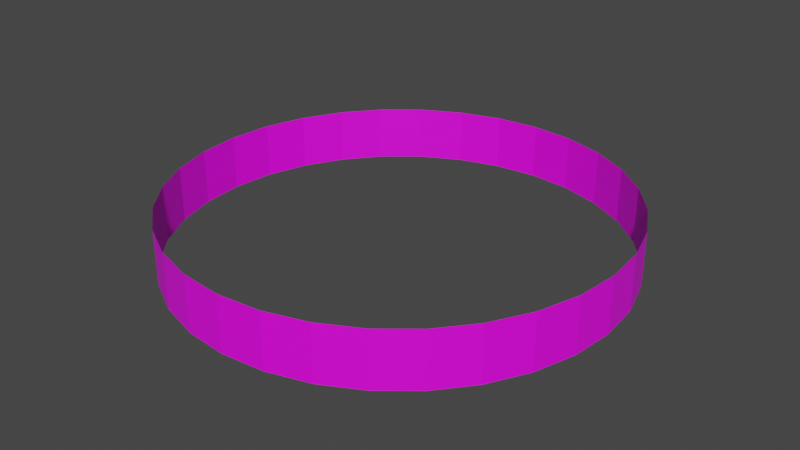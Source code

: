 # Source: bend.blend  (saved by Blender 2.80.44; exported with 4.5.12 LTS)
import bpy
from mathutils import Matrix  # noqa: F401  (used for matrix-valued properties, if any)

bpy.ops.wm.read_factory_settings(use_empty=True)
scene = bpy.context.scene
scene.name = 'Scene'

# ---- collections
col_collection = bpy.data.collections.new('Collection'); scene.collection.children.link(col_collection)

# ---- images (referenced by path relative to the original .blend; pixels are not part of the script)
import os
ASSET_DIR = os.environ.get("B2B_ASSET_DIR", "")  # directory of the original .blend (textures are referenced by path, not embedded)
HERE = os.path.dirname(os.path.abspath(__file__))  # packed textures are extracted next to this script under _unpacked/

def load_image(name, relpath, width, height, colorspace="sRGB"):
    """Load a texture the original file referenced (path relative to the .blend, or extracted next to this script)."""
    p = next((c for c in (os.path.join(HERE, relpath), os.path.join(ASSET_DIR, relpath)) if relpath and os.path.exists(c)), "")
    if p:
        img = bpy.data.images.load(p, check_existing=True)
        img.name = name
    else:  # same state as the original file: an image datablock whose file is absent (Cycles renders it pink)
        img = bpy.data.images.new(name, width, height)
        img.source = "FILE"
        img.filepath = "//" + (relpath or name)
    img.colorspace_settings.name = colorspace
    return img
img_typotexture_png = load_image('TypoTexture.png', 'TypoTexture.png', 1024, 1024, 'sRGB')

# ---- materials (node trees are filled in below, after node groups)
mat_material_001 = bpy.data.materials.new('Material.001')
mat_material_001.use_transparent_shadow = False
mat_material_001.roughness = 0.25

# ---- material node trees
mat_material_001.use_nodes = True; mat_material_001.node_tree.nodes.clear()
_N = mat_material_001.node_tree.nodes; _L = mat_material_001.node_tree.links
n0 = _N.new('ShaderNodeOutputMaterial'); n0.name = 'Material Output'; n0.location = (300, 300)
n1 = _N.new('ShaderNodeBsdfPrincipled'); n1.name = 'Principled BSDF'; n1.location = (10, 300)
n1.distribution = 'GGX'
n1.subsurface_method = 'BURLEY'
n1.inputs[3].default_value = 1.45
n2 = _N.new('ShaderNodeTexImage'); n2.name = 'Image Texture'; n2.location = (-280, 260)
n2.image = img_typotexture_png
_L.new(n1.outputs[0], n0.inputs[0])
_L.new(n2.outputs[0], n1.inputs[0])
n0.is_active_output = True

# ---- world
world_world = bpy.data.worlds.new('World'); scene.world = world_world
world_world.use_nodes = True; world_world.node_tree.nodes.clear()
_N = world_world.node_tree.nodes; _L = world_world.node_tree.links
n0 = _N.new('ShaderNodeOutputWorld'); n0.name = 'World Output'; n0.location = (300, 300)
n1 = _N.new('ShaderNodeBackground'); n1.name = 'Background'; n1.location = (10, 300)
n1.inputs[0].default_value = (0.05088, 0.05088, 0.05088, 1.0)
_L.new(n1.outputs[0], n0.inputs[0])
n0.is_active_output = True
world_world.color = (0.05088, 0.05088, 0.05088)
world_world.use_sun_shadow = False
world_world.sun_shadow_jitter_overblur = 0.0

# ---- meshes
me_cylinder = bpy.data.meshes.new('Cylinder')
me_cylinder.from_pydata([(0.0, 2.216, -0.2758), (0.0, 2.216, 0.2758), (0.4324, 2.174, -0.2758), (0.4324, 2.174, 0.2758), (0.8482, 2.048, -0.2758), (0.8482, 2.048, 0.2758), (1.231, 1.843, -0.2758), (1.231, 1.843, 0.2758), (1.567, 1.567, -0.2758), (1.567, 1.567, 0.2758), (1.843, 1.231, -0.2758), (1.843, 1.231, 0.2758), (2.048, 0.8482, -0.2758), (2.048, 0.8482, 0.2758), (2.174, 0.4324, -0.2758), (2.174, 0.4324, 0.2758), (2.216, 1.673e-07, -0.2758), (2.216, 1.673e-07, 0.2758), (2.174, -0.4324, -0.2758), (2.174, -0.4324, 0.2758), (2.048, -0.8482, -0.2758), (2.048, -0.8482, 0.2758), (1.843, -1.231, -0.2758), (1.843, -1.231, 0.2758), (1.567, -1.567, -0.2758), (1.567, -1.567, 0.2758), (1.231, -1.843, -0.2758), (1.231, -1.843, 0.2758), (0.8482, -2.048, -0.2758), (0.8482, -2.048, 0.2758), (0.4324, -2.174, -0.2758), (0.4324, -2.174, 0.2758), (-7.222e-07, -2.216, -0.2758), (-7.222e-07, -2.216, 0.2758), (-0.4324, -2.174, -0.2758), (-0.4324, -2.174, 0.2758), (-0.8482, -2.048, -0.2758), (-0.8482, -2.048, 0.2758), (-1.231, -1.843, -0.2758), (-1.231, -1.843, 0.2758), (-1.567, -1.567, -0.2758), (-1.567, -1.567, 0.2758), (-1.843, -1.231, -0.2758), (-1.843, -1.231, 0.2758), (-2.048, -0.8482, -0.2758), (-2.048, -0.8482, 0.2758), (-2.174, -0.4324, -0.2758), (-2.174, -0.4324, 0.2758), (-2.216, 2.14e-06, -0.2758), (-2.216, 2.14e-06, 0.2758), (-2.174, 0.4324, -0.2758), (-2.174, 0.4324, 0.2758), (-2.048, 0.8482, -0.2758), (-2.048, 0.8482, 0.2758), (-1.843, 1.231, -0.2758), (-1.843, 1.231, 0.2758), (-1.567, 1.567, -0.2758), (-1.567, 1.567, 0.2758), (-1.231, 1.843, -0.2758), (-1.231, 1.843, 0.2758), (-0.8482, 2.048, -0.2758), (-0.8482, 2.048, 0.2758), (-0.4324, 2.174, -0.2758), (-0.4324, 2.174, 0.2758)], [], [(0, 1, 3, 2), (2, 3, 5, 4), (4, 5, 7, 6), (6, 7, 9, 8), (8, 9, 11, 10), (10, 11, 13, 12), (12, 13, 15, 14), (14, 15, 17, 16), (16, 17, 19, 18), (18, 19, 21, 20), (20, 21, 23, 22), (22, 23, 25, 24), (24, 25, 27, 26), (26, 27, 29, 28), (28, 29, 31, 30), (30, 31, 33, 32), (32, 33, 35, 34), (34, 35, 37, 36), (36, 37, 39, 38), (38, 39, 41, 40), (40, 41, 43, 42), (42, 43, 45, 44), (44, 45, 47, 46), (46, 47, 49, 48), (48, 49, 51, 50), (50, 51, 53, 52), (52, 53, 55, 54), (54, 55, 57, 56), (56, 57, 59, 58), (58, 59, 61, 60), (60, 61, 63, 62), (62, 63, 1, 0)])
_uv = me_cylinder.uv_layers.new(name='UVMap')
_uv.uv.foreach_set('vector', [0.03969, 0.2813, 1.994e-05, 0.2813, 1.995e-05, 0.25, 0.03969, 0.25, 0.03969, 0.25, 1.995e-05, 0.25, 1.997e-05, 0.2188, 0.03969, 0.2188, 0.03969, 0.2188, 1.997e-05, 0.2188, 1.998e-05, 0.1875, 0.03969, 0.1875, 0.03969, 0.1875, 1.998e-05, 0.1875, 2.001e-05, 0.1563, 0.03969, 0.1563, 0.03969, 0.1563, 2.001e-05, 0.1563, 2.003e-05, 0.125, 0.03969, 0.125, 0.03969, 0.125, 2.003e-05, 0.125, 2.006e-05, 0.09377, 0.03969, 0.09377, 0.03969, 0.09377, 2.006e-05, 0.09377, 2.009e-05, 0.06252, 0.03969, 0.06252, 0.03969, 0.06252, 2.009e-05, 0.06252, 2.013e-05, 0.03127, 0.03969, 0.03127, 0.03969, 0.03127, 2.013e-05, 0.03127, 2.016e-05, 1.992e-05, 0.03969, 1.992e-05, 0.03969, 1.0, 2.004e-05, 1.0, 2.003e-05, 0.9687, 0.03969, 0.9687, 0.03969, 0.9687, 2.003e-05, 0.9687, 2.001e-05, 0.9375, 0.03969, 0.9375, 0.03969, 0.9375, 2.001e-05, 0.9375, 1.999e-05, 0.9062, 0.03969, 0.9062, 0.03969, 0.9062, 1.999e-05, 0.9062, 1.999e-05, 0.875, 0.03969, 0.875, 0.03969, 0.875, 1.999e-05, 0.875, 1.997e-05, 0.8437, 0.03969, 0.8437, 0.03969, 0.8437, 1.997e-05, 0.8437, 1.997e-05, 0.8125, 0.03969, 0.8125, 0.03969, 0.8125, 1.997e-05, 0.8125, 1.995e-05, 0.7812, 0.03969, 0.7812, 0.03969, 0.7812, 1.995e-05, 0.7812, 1.996e-05, 0.75, 0.03969, 0.75, 0.03969, 0.75, 1.996e-05, 0.75, 1.994e-05, 0.7187, 0.03969, 0.7187, 0.03969, 0.7187, 1.994e-05, 0.7187, 1.994e-05, 0.6875, 0.03969, 0.6875, 0.03969, 0.6875, 1.994e-05, 0.6875, 1.992e-05, 0.6562, 0.03969, 0.6562, 0.03969, 0.6562, 1.992e-05, 0.6562, 1.992e-05, 0.625, 0.03969, 0.625, 0.03969, 0.625, 1.992e-05, 0.625, 1.992e-05, 0.5937, 0.03969, 0.5937, 0.03969, 0.5937, 1.992e-05, 0.5937, 1.992e-05, 0.5625, 0.03969, 0.5625, 0.03969, 0.5625, 1.992e-05, 0.5625, 1.992e-05, 0.5312, 0.03969, 0.5312, 0.03969, 0.5312, 1.992e-05, 0.5312, 1.992e-05, 0.5, 0.03969, 0.5, 0.03969, 0.5, 1.992e-05, 0.5, 1.992e-05, 0.4688, 0.03969, 0.4688, 0.03969, 0.4688, 1.992e-05, 0.4688, 1.992e-05, 0.4375, 0.03969, 0.4375, 0.03969, 0.4375, 1.992e-05, 0.4375, 1.992e-05, 0.4063, 0.03969, 0.4063, 0.03969, 0.4063, 1.992e-05, 0.4063, 1.992e-05, 0.375, 0.03969, 0.375, 0.03969, 0.375, 1.992e-05, 0.375, 1.993e-05, 0.3438, 0.03969, 0.3438, 0.03969, 0.3438, 1.993e-05, 0.3438, 1.993e-05, 0.3125, 0.03969, 0.3125, 0.03969, 0.3125, 1.993e-05, 0.3125, 1.994e-05, 0.2813, 0.03969, 0.2813])
me_cylinder.materials.append(mat_material_001)
me_cylinder.use_remesh_preserve_volume = False
me_cylinder.use_remesh_preserve_attributes = False
me_cylinder.use_mirror_vertex_groups = False
me_cylinder.update()

# ---- objects
ob_cylinder = bpy.data.objects.new('Cylinder', me_cylinder)

# ---- transforms, parenting, visibility, modifiers, constraints
ob_cylinder.location = (0.0, 0.0, 0.0)
ob_cylinder.lineart.crease_threshold = 0.0

# ---- collection membership
col_collection.objects.link(ob_cylinder)

# ---- scene / render settings (as saved in the file)
scene.frame_start = 1; scene.frame_end = 250; scene.frame_set(1)
scene.render.engine = 'BLENDER_EEVEE_NEXT'
scene.cycles.use_denoising = False
scene.cycles.samples = 128
scene.cycles.sampling_pattern = 'TABULATED_SOBOL'
scene.cycles.use_adaptive_sampling = False
scene.cycles.use_light_tree = False
scene.view_settings.view_transform = 'Filmic'
bpy.context.view_layer.update()

# ---- added for rendering (the .blend has no active camera and no usable light): camera, sun
cam_auto = bpy.data.cameras.new('AutoCamera')
cam_auto.lens = 50.0
cam_auto.sensor_width = 36.0
cam_auto.clip_end = 1000.0
ob_auto_camera = bpy.data.objects.new('AutoCamera', cam_auto)
scene.collection.objects.link(ob_auto_camera)
ob_auto_camera.location = (5.82268, -6.98722, 4.65815)
ob_auto_camera.rotation_euler = (1.09748, -7.21219e-08, 0.694738)
scene.camera = ob_auto_camera
light_auto_sun = bpy.data.lights.new('AutoSun', 'SUN')
light_auto_sun.energy = 3.0
light_auto_sun.angle = 0.0523599
ob_auto_sun = bpy.data.objects.new('AutoSun', light_auto_sun)
scene.collection.objects.link(ob_auto_sun)
ob_auto_sun.rotation_euler = (0.872665, 0.174533, 0.523599)
bpy.context.view_layer.update()
